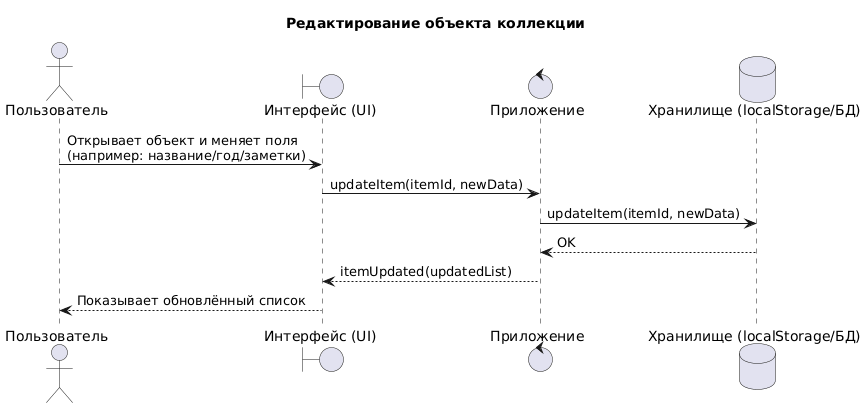

The diagram above was rendered by PlantUML. Its source (embedded in the PNG):
@startuml
title Редактирование объекта коллекции

actor "Пользователь" as User
boundary "Интерфейс (UI)" as UI
control "Приложение" as App
database "Хранилище (localStorage/БД)" as Storage

User -> UI: Открывает объект и меняет поля\n(например: название/год/заметки)
UI -> App: updateItem(itemId, newData)
App -> Storage: updateItem(itemId, newData)
Storage --> App: OK
App --> UI: itemUpdated(updatedList)
UI --> User: Показывает обновлённый список
@enduml